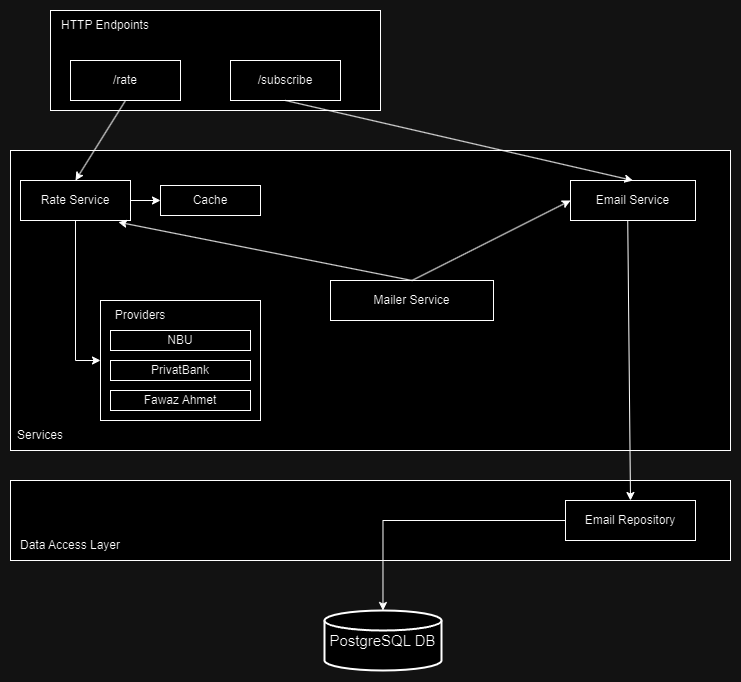

The diagram above was exported from draw.io. Its source (the exported page's mxGraphModel, read from the mxfile embedded in the PNG):
<mxGraphModel dx="731" dy="506" grid="1" gridSize="10" guides="1" tooltips="1" connect="1" arrows="1" fold="1" page="1" pageScale="1" pageWidth="850" pageHeight="1100" math="0" shadow="0">
  <root>
    <mxCell id="0" />
    <mxCell id="1" parent="0" />
    <mxCell id="Le--b-yVDmLkwfN9m6Gu-1" value="" style="rounded=0;whiteSpace=wrap;html=1;" vertex="1" parent="1">
      <mxGeometry x="120" y="330" width="330" height="100" as="geometry" />
    </mxCell>
    <mxCell id="Le--b-yVDmLkwfN9m6Gu-2" value="HTTP Endpoints" style="text;html=1;align=center;verticalAlign=middle;whiteSpace=wrap;rounded=0;" vertex="1" parent="1">
      <mxGeometry x="120" y="330" width="110" height="30" as="geometry" />
    </mxCell>
    <mxCell id="Le--b-yVDmLkwfN9m6Gu-3" value="/rate" style="rounded=0;whiteSpace=wrap;html=1;" vertex="1" parent="1">
      <mxGeometry x="140" y="380" width="110" height="40" as="geometry" />
    </mxCell>
    <mxCell id="Le--b-yVDmLkwfN9m6Gu-5" value="/subscribe" style="rounded=0;whiteSpace=wrap;html=1;" vertex="1" parent="1">
      <mxGeometry x="300" y="380" width="110" height="40" as="geometry" />
    </mxCell>
    <mxCell id="Le--b-yVDmLkwfN9m6Gu-10" value="" style="rounded=0;whiteSpace=wrap;html=1;" vertex="1" parent="1">
      <mxGeometry x="80" y="470" width="720" height="300" as="geometry" />
    </mxCell>
    <mxCell id="Le--b-yVDmLkwfN9m6Gu-11" value="Services" style="text;html=1;align=center;verticalAlign=middle;whiteSpace=wrap;rounded=0;" vertex="1" parent="1">
      <mxGeometry x="80" y="740" width="60" height="30" as="geometry" />
    </mxCell>
    <mxCell id="Le--b-yVDmLkwfN9m6Gu-14" style="edgeStyle=orthogonalEdgeStyle;rounded=0;orthogonalLoop=1;jettySize=auto;html=1;entryX=0;entryY=0.5;entryDx=0;entryDy=0;" edge="1" parent="1" source="Le--b-yVDmLkwfN9m6Gu-12" target="Le--b-yVDmLkwfN9m6Gu-13">
      <mxGeometry relative="1" as="geometry" />
    </mxCell>
    <mxCell id="Le--b-yVDmLkwfN9m6Gu-24" style="edgeStyle=orthogonalEdgeStyle;rounded=0;orthogonalLoop=1;jettySize=auto;html=1;exitX=1;exitY=0.5;exitDx=0;exitDy=0;entryX=0;entryY=0.5;entryDx=0;entryDy=0;" edge="1" parent="1" source="Le--b-yVDmLkwfN9m6Gu-12" target="Le--b-yVDmLkwfN9m6Gu-23">
      <mxGeometry relative="1" as="geometry" />
    </mxCell>
    <mxCell id="Le--b-yVDmLkwfN9m6Gu-12" value="Rate Service" style="rounded=0;whiteSpace=wrap;html=1;" vertex="1" parent="1">
      <mxGeometry x="90" y="500" width="110" height="40" as="geometry" />
    </mxCell>
    <mxCell id="Le--b-yVDmLkwfN9m6Gu-13" value="" style="rounded=0;whiteSpace=wrap;html=1;" vertex="1" parent="1">
      <mxGeometry x="170" y="620" width="160" height="120" as="geometry" />
    </mxCell>
    <mxCell id="Le--b-yVDmLkwfN9m6Gu-15" value="Providers" style="text;html=1;align=center;verticalAlign=middle;whiteSpace=wrap;rounded=0;" vertex="1" parent="1">
      <mxGeometry x="180" y="620" width="60" height="30" as="geometry" />
    </mxCell>
    <mxCell id="Le--b-yVDmLkwfN9m6Gu-16" value="NBU" style="rounded=0;whiteSpace=wrap;html=1;" vertex="1" parent="1">
      <mxGeometry x="180" y="650" width="140" height="20" as="geometry" />
    </mxCell>
    <mxCell id="Le--b-yVDmLkwfN9m6Gu-17" value="PrivatBank" style="rounded=0;whiteSpace=wrap;html=1;" vertex="1" parent="1">
      <mxGeometry x="180" y="680" width="140" height="20" as="geometry" />
    </mxCell>
    <mxCell id="Le--b-yVDmLkwfN9m6Gu-18" value="Fawaz Ahmet" style="rounded=0;whiteSpace=wrap;html=1;" vertex="1" parent="1">
      <mxGeometry x="180" y="710" width="140" height="20" as="geometry" />
    </mxCell>
    <mxCell id="Le--b-yVDmLkwfN9m6Gu-20" value="" style="endArrow=classic;html=1;rounded=0;exitX=0.5;exitY=1;exitDx=0;exitDy=0;entryX=0.5;entryY=0;entryDx=0;entryDy=0;" edge="1" parent="1" source="Le--b-yVDmLkwfN9m6Gu-3" target="Le--b-yVDmLkwfN9m6Gu-12">
      <mxGeometry width="50" height="50" relative="1" as="geometry">
        <mxPoint x="320" y="520" as="sourcePoint" />
        <mxPoint x="370" y="470" as="targetPoint" />
      </mxGeometry>
    </mxCell>
    <mxCell id="Le--b-yVDmLkwfN9m6Gu-21" value="Email Service" style="rounded=0;whiteSpace=wrap;html=1;" vertex="1" parent="1">
      <mxGeometry x="640" y="500" width="125" height="40" as="geometry" />
    </mxCell>
    <mxCell id="Le--b-yVDmLkwfN9m6Gu-22" value="" style="endArrow=classic;html=1;rounded=0;exitX=0.5;exitY=1;exitDx=0;exitDy=0;entryX=0.5;entryY=0;entryDx=0;entryDy=0;" edge="1" parent="1" source="Le--b-yVDmLkwfN9m6Gu-5" target="Le--b-yVDmLkwfN9m6Gu-21">
      <mxGeometry width="50" height="50" relative="1" as="geometry">
        <mxPoint x="390" y="520" as="sourcePoint" />
        <mxPoint x="440" y="470" as="targetPoint" />
      </mxGeometry>
    </mxCell>
    <mxCell id="Le--b-yVDmLkwfN9m6Gu-23" value="Cache" style="rounded=0;whiteSpace=wrap;html=1;" vertex="1" parent="1">
      <mxGeometry x="230" y="505" width="100" height="30" as="geometry" />
    </mxCell>
    <mxCell id="Le--b-yVDmLkwfN9m6Gu-26" value="" style="rounded=0;whiteSpace=wrap;html=1;" vertex="1" parent="1">
      <mxGeometry x="80" y="800" width="720" height="80" as="geometry" />
    </mxCell>
    <mxCell id="Le--b-yVDmLkwfN9m6Gu-27" value="Data Access Layer" style="text;html=1;align=center;verticalAlign=middle;whiteSpace=wrap;rounded=0;" vertex="1" parent="1">
      <mxGeometry x="80" y="850" width="120" height="30" as="geometry" />
    </mxCell>
    <mxCell id="Le--b-yVDmLkwfN9m6Gu-31" value="" style="edgeStyle=orthogonalEdgeStyle;rounded=0;orthogonalLoop=1;jettySize=auto;html=1;" edge="1" parent="1" source="Le--b-yVDmLkwfN9m6Gu-28" target="Le--b-yVDmLkwfN9m6Gu-30">
      <mxGeometry relative="1" as="geometry" />
    </mxCell>
    <mxCell id="Le--b-yVDmLkwfN9m6Gu-28" value="Email Repository" style="rounded=0;whiteSpace=wrap;html=1;" vertex="1" parent="1">
      <mxGeometry x="635" y="820" width="130" height="40" as="geometry" />
    </mxCell>
    <mxCell id="Le--b-yVDmLkwfN9m6Gu-29" value="" style="endArrow=classic;html=1;rounded=0;exitX=0.458;exitY=1.013;exitDx=0;exitDy=0;exitPerimeter=0;entryX=0.5;entryY=0;entryDx=0;entryDy=0;" edge="1" parent="1" source="Le--b-yVDmLkwfN9m6Gu-21" target="Le--b-yVDmLkwfN9m6Gu-28">
      <mxGeometry width="50" height="50" relative="1" as="geometry">
        <mxPoint x="460" y="800" as="sourcePoint" />
        <mxPoint x="510" y="750" as="targetPoint" />
      </mxGeometry>
    </mxCell>
    <mxCell id="Le--b-yVDmLkwfN9m6Gu-30" value="&lt;font style=&quot;font-size: 15px;&quot;&gt;PostgreSQL DB&lt;/font&gt;" style="strokeWidth=2;html=1;shape=mxgraph.flowchart.database;whiteSpace=wrap;" vertex="1" parent="1">
      <mxGeometry x="394" y="930" width="117" height="60" as="geometry" />
    </mxCell>
    <mxCell id="Le--b-yVDmLkwfN9m6Gu-32" value="Mailer Service" style="rounded=0;whiteSpace=wrap;html=1;" vertex="1" parent="1">
      <mxGeometry x="400" y="600" width="163" height="40" as="geometry" />
    </mxCell>
    <mxCell id="Le--b-yVDmLkwfN9m6Gu-34" value="" style="endArrow=classic;html=1;rounded=0;exitX=0.5;exitY=0;exitDx=0;exitDy=0;entryX=0;entryY=0.5;entryDx=0;entryDy=0;" edge="1" parent="1" source="Le--b-yVDmLkwfN9m6Gu-32" target="Le--b-yVDmLkwfN9m6Gu-21">
      <mxGeometry width="50" height="50" relative="1" as="geometry">
        <mxPoint x="420" y="660" as="sourcePoint" />
        <mxPoint x="470" y="610" as="targetPoint" />
      </mxGeometry>
    </mxCell>
    <mxCell id="Le--b-yVDmLkwfN9m6Gu-36" value="" style="endArrow=classic;html=1;rounded=0;exitX=0.5;exitY=0;exitDx=0;exitDy=0;entryX=0.89;entryY=1.042;entryDx=0;entryDy=0;entryPerimeter=0;" edge="1" parent="1" source="Le--b-yVDmLkwfN9m6Gu-32" target="Le--b-yVDmLkwfN9m6Gu-12">
      <mxGeometry width="50" height="50" relative="1" as="geometry">
        <mxPoint x="410" y="570" as="sourcePoint" />
        <mxPoint x="460" y="520" as="targetPoint" />
      </mxGeometry>
    </mxCell>
  </root>
</mxGraphModel>